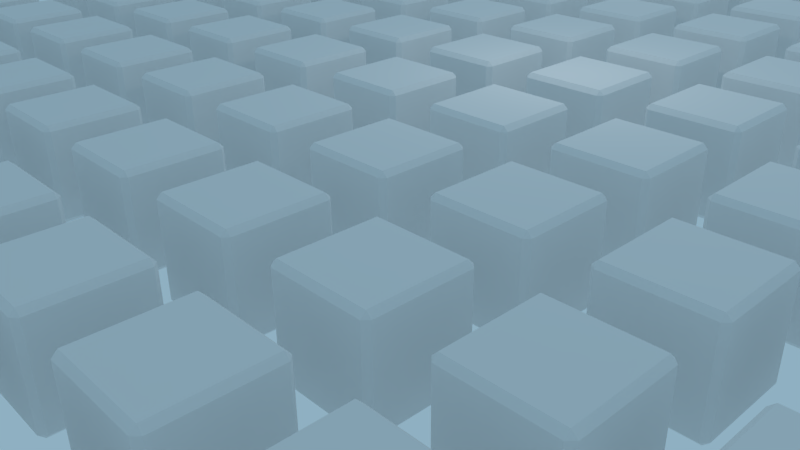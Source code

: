 # Source: Zad8.blend  (saved by Blender 2.70.0; exported with 4.5.12 LTS)
import bpy
from mathutils import Matrix  # noqa: F401  (used for matrix-valued properties, if any)

bpy.ops.wm.read_factory_settings(use_empty=True)
scene = bpy.context.scene
scene.name = 'Scene'

# ---- collections
col_collection_1 = bpy.data.collections.new('Collection 1'); scene.collection.children.link(col_collection_1)

# ---- materials (node trees are filled in below, after node groups)
mat_material = bpy.data.materials.new('Material')
mat_material.alpha_threshold = 0.0
mat_material.use_transparent_shadow = False
mat_material.roughness = 0.5
mat_material.specular_intensity = 0.0
mat_material.line_color = (0.0, 0.0, 0.0, 1.0)

# ---- material node trees

# ---- world
world_world = bpy.data.worlds.new('World'); scene.world = world_world
world_world.color = (0.275, 0.434, 0.5382)
world_world.use_sun_shadow = False
world_world.sun_shadow_jitter_overblur = 0.0
world_world.cycles.sampling_method = 'MANUAL'
world_world.cycles.sample_map_resolution = 256

# ---- cameras
cam_camera = bpy.data.cameras.new('Camera')
cam_camera.clip_end = 100.0
cam_camera.lens = 35.0
cam_camera.sensor_width = 32.0
cam_camera.sensor_height = 18.0
cam_camera.ortho_scale = 7.314
cam_camera.dof.focus_distance = 0.0
cam_camera.dof.aperture_fstop = 128.0

# ---- lights
light_lamp_003 = bpy.data.lights.new('Lamp.003', 'POINT')
light_lamp_003.transmission_factor = 0.0
light_lamp_003.cutoff_distance = 30.0
light_lamp_003.energy = 100.0
light_lamp_003.shadow_buffer_clip_start = 1.001
light_lamp_003.shadow_soft_size = 0.1
light_lamp_003.shadow_maximum_resolution = 0.006
light_lamp_003.use_absolute_resolution = True
light_lamp_003.cycles.use_multiple_importance_sampling = False
light_lamp_002 = bpy.data.lights.new('Lamp.002', 'POINT')
light_lamp_002.transmission_factor = 0.0
light_lamp_002.cutoff_distance = 30.0
light_lamp_002.energy = 100.0
light_lamp_002.shadow_buffer_clip_start = 1.001
light_lamp_002.shadow_soft_size = 0.1
light_lamp_002.shadow_maximum_resolution = 0.006
light_lamp_002.use_absolute_resolution = True
light_lamp_002.cycles.use_multiple_importance_sampling = False
light_lamp_001 = bpy.data.lights.new('Lamp.001', 'POINT')
light_lamp_001.transmission_factor = 0.0
light_lamp_001.cutoff_distance = 30.0
light_lamp_001.energy = 100.0
light_lamp_001.shadow_buffer_clip_start = 1.001
light_lamp_001.shadow_soft_size = 0.1
light_lamp_001.shadow_maximum_resolution = 0.006
light_lamp_001.use_absolute_resolution = True
light_lamp_001.cycles.use_multiple_importance_sampling = False
light_lamp = bpy.data.lights.new('Lamp', 'POINT')
light_lamp.transmission_factor = 0.0
light_lamp.cutoff_distance = 30.0
light_lamp.energy = 100.0
light_lamp.shadow_buffer_clip_start = 1.001
light_lamp.shadow_soft_size = 0.1
light_lamp.shadow_maximum_resolution = 0.006
light_lamp.use_absolute_resolution = True
light_lamp.cycles.use_multiple_importance_sampling = False

# ---- meshes
me_cube = bpy.data.meshes.new('Cube')
me_cube.from_pydata([(1.0, 1.0, -1.0), (1.0, -1.0, -1.0), (-1.0, -1.0, -1.0), (-1.0, 1.0, -1.0), (1.0, 1.0, 1.0), (1.0, -1.0, 1.0), (-1.0, -1.0, 1.0), (-1.0, 1.0, 1.0)], [], [(0, 1, 2, 3), (4, 7, 6, 5), (0, 4, 5, 1), (1, 5, 6, 2), (2, 6, 7, 3), (4, 0, 3, 7)])
me_cube.materials.append(mat_material)
me_cube.use_remesh_preserve_volume = False
me_cube.use_remesh_preserve_attributes = False
me_cube.use_mirror_vertex_groups = False
me_cube.update()

# ---- objects
ob_lamp_003 = bpy.data.objects.new('Lamp.003', light_lamp_003)
ob_lamp_002 = bpy.data.objects.new('Lamp.002', light_lamp_002)
ob_lamp_001 = bpy.data.objects.new('Lamp.001', light_lamp_001)
ob_cube = bpy.data.objects.new('Cube', me_cube)
ob_lamp = bpy.data.objects.new('Lamp', light_lamp)
ob_camera = bpy.data.objects.new('Camera', cam_camera)

# ---- transforms, parenting, visibility, modifiers, constraints
ob_lamp_003.location = (11.91, 16.6, 11.16)
ob_lamp_003.rotation_euler = (0.6503, 0.05522, 1.866)
ob_lamp_003.lock_rotations_4d = False
ob_lamp_003.empty_display_type = 'ARROWS'
ob_lamp_003.color = (0.0, 0.0, 0.0, 0.0)
ob_lamp_003.lineart.crease_threshold = 0.0
ob_lamp_002.location = (13.88, 6.1, 9.927)
ob_lamp_002.rotation_euler = (0.6503, 0.05522, 1.866)
ob_lamp_002.lock_rotations_4d = False
ob_lamp_002.empty_display_type = 'ARROWS'
ob_lamp_002.color = (0.0, 0.0, 0.0, 0.0)
ob_lamp_002.lineart.crease_threshold = 0.0
ob_lamp_001.location = (-1.781, 12.52, 7.55)
ob_lamp_001.rotation_euler = (0.6503, 0.05522, 1.866)
ob_lamp_001.lock_rotations_4d = False
ob_lamp_001.empty_display_type = 'ARROWS'
ob_lamp_001.color = (0.0, 0.0, 0.0, 0.0)
ob_lamp_001.lineart.crease_threshold = 0.0
ob_cube.location = (-13.65, -13.42, 1.0)
ob_cube.lock_rotations_4d = False
ob_cube.empty_display_type = 'ARROWS'
ob_cube.lineart.crease_threshold = 0.0
_m = ob_cube.modifiers.new('Array', 'ARRAY')
_m.count = 10
_m.use_constant_offset = True
_m = ob_cube.modifiers.new('Array.001', 'ARRAY')
_m.count = 10
_m.use_constant_offset = True
_m.constant_offset_displace = (0.0, 1.0, 0.0)
_m.relative_offset_displace = (0.0, 1.0, 0.0)
_m = ob_cube.modifiers.new('Bevel', 'BEVEL')
_m.limit_method = 'NONE'
_m.spread = 0.0
ob_lamp.location = (4.076, 1.005, 5.904)
ob_lamp.rotation_euler = (0.6503, 0.05522, 1.866)
ob_lamp.lock_rotations_4d = False
ob_lamp.empty_display_type = 'ARROWS'
ob_lamp.color = (0.0, 0.0, 0.0, 0.0)
ob_lamp.lineart.crease_threshold = 0.0
ob_camera.location = (15.03, -14.07, 7.543)
ob_camera.rotation_euler = (1.109, 0.01082, 0.8149)
ob_camera.lock_rotations_4d = False
ob_camera.empty_display_type = 'ARROWS'
ob_camera.color = (0.0, 0.0, 0.0, 0.0)
ob_camera.display_type = 'WIRE'
ob_camera.lineart.crease_threshold = 0.0

# ---- collection membership
col_collection_1.objects.link(ob_lamp_003)
col_collection_1.objects.link(ob_lamp_002)
col_collection_1.objects.link(ob_lamp_001)
col_collection_1.objects.link(ob_cube)
col_collection_1.objects.link(ob_lamp)
col_collection_1.objects.link(ob_camera)

# ---- scene / render settings (as saved in the file)
scene.camera = ob_camera
scene.frame_start = 1; scene.frame_end = 250; scene.frame_set(1)
scene.render.engine = 'BLENDER_EEVEE_NEXT'
scene.render.resolution_percentage = 50
scene.render.dither_intensity = 0.0
scene.cycles.use_denoising = False
scene.cycles.samples = 10
scene.cycles.sampling_pattern = 'TABULATED_SOBOL'
scene.cycles.light_sampling_threshold = 0.0
scene.cycles.use_adaptive_sampling = False
scene.cycles.use_light_tree = False
scene.cycles.blur_glossy = 0.0
scene.cycles.volume_bounces = 1
scene.cycles.pixel_filter_type = 'GAUSSIAN'
scene.cycles.sample_clamp_indirect = 0.0
scene.view_settings.view_transform = 'Standard'
bpy.context.view_layer.update()
